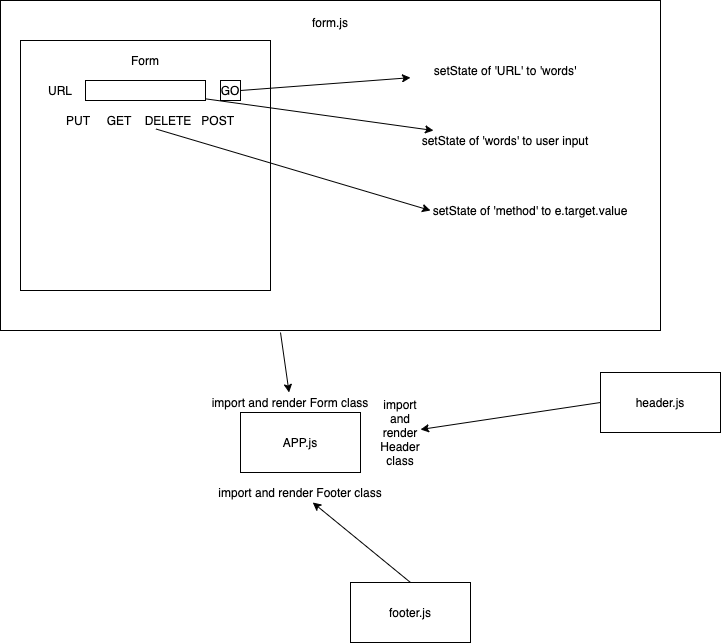

The diagram above was exported from draw.io. Its source (the exported page's mxGraphModel, read from the mxfile embedded in the PNG):
<mxGraphModel dx="1427" dy="594" grid="1" gridSize="10" guides="1" tooltips="1" connect="1" arrows="1" fold="1" page="1" pageScale="1" pageWidth="850" pageHeight="1100" math="0" shadow="0">
  <root>
    <mxCell id="0" />
    <mxCell id="1" parent="0" />
    <mxCell id="xcvRl-cV7r1g25d5_062-15" value="" style="rounded=0;whiteSpace=wrap;html=1;" vertex="1" parent="1">
      <mxGeometry x="30" y="18" width="660" height="330" as="geometry" />
    </mxCell>
    <mxCell id="xcvRl-cV7r1g25d5_062-1" value="" style="whiteSpace=wrap;html=1;aspect=fixed;" vertex="1" parent="1">
      <mxGeometry x="50" y="58" width="250" height="250" as="geometry" />
    </mxCell>
    <mxCell id="xcvRl-cV7r1g25d5_062-2" value="Form" style="text;html=1;strokeColor=none;fillColor=none;align=center;verticalAlign=middle;whiteSpace=wrap;rounded=0;" vertex="1" parent="1">
      <mxGeometry x="155" y="68" width="40" height="20" as="geometry" />
    </mxCell>
    <mxCell id="xcvRl-cV7r1g25d5_062-3" value="URL" style="text;html=1;strokeColor=none;fillColor=none;align=center;verticalAlign=middle;whiteSpace=wrap;rounded=0;" vertex="1" parent="1">
      <mxGeometry x="70" y="98" width="40" height="20" as="geometry" />
    </mxCell>
    <mxCell id="xcvRl-cV7r1g25d5_062-4" value="" style="rounded=0;whiteSpace=wrap;html=1;" vertex="1" parent="1">
      <mxGeometry x="115" y="98" width="120" height="20" as="geometry" />
    </mxCell>
    <mxCell id="xcvRl-cV7r1g25d5_062-5" value="GO" style="whiteSpace=wrap;html=1;aspect=fixed;" vertex="1" parent="1">
      <mxGeometry x="250" y="98" width="20" height="20" as="geometry" />
    </mxCell>
    <mxCell id="xcvRl-cV7r1g25d5_062-6" value="PUT&amp;nbsp; &amp;nbsp; &amp;nbsp;GET&amp;nbsp; &amp;nbsp; DELETE&amp;nbsp; &amp;nbsp;POST" style="text;html=1;strokeColor=none;fillColor=none;align=center;verticalAlign=middle;whiteSpace=wrap;rounded=0;" vertex="1" parent="1">
      <mxGeometry x="60" y="128" width="240" height="20" as="geometry" />
    </mxCell>
    <mxCell id="xcvRl-cV7r1g25d5_062-7" value="" style="endArrow=classic;html=1;exitX=1;exitY=0.5;exitDx=0;exitDy=0;" edge="1" parent="1" source="xcvRl-cV7r1g25d5_062-5" target="xcvRl-cV7r1g25d5_062-8">
      <mxGeometry width="50" height="50" relative="1" as="geometry">
        <mxPoint x="310" y="188" as="sourcePoint" />
        <mxPoint x="440" y="88" as="targetPoint" />
      </mxGeometry>
    </mxCell>
    <mxCell id="xcvRl-cV7r1g25d5_062-8" value="setState of 'URL' to 'words'" style="text;html=1;strokeColor=none;fillColor=none;align=center;verticalAlign=middle;whiteSpace=wrap;rounded=0;" vertex="1" parent="1">
      <mxGeometry x="440" y="78" width="190" height="20" as="geometry" />
    </mxCell>
    <mxCell id="xcvRl-cV7r1g25d5_062-9" value="" style="endArrow=classic;html=1;" edge="1" parent="1" source="xcvRl-cV7r1g25d5_062-4" target="xcvRl-cV7r1g25d5_062-10">
      <mxGeometry width="50" height="50" relative="1" as="geometry">
        <mxPoint x="310" y="188" as="sourcePoint" />
        <mxPoint x="460" y="158" as="targetPoint" />
      </mxGeometry>
    </mxCell>
    <mxCell id="xcvRl-cV7r1g25d5_062-10" value="setState of 'words' to user input" style="text;html=1;strokeColor=none;fillColor=none;align=center;verticalAlign=middle;whiteSpace=wrap;rounded=0;" vertex="1" parent="1">
      <mxGeometry x="440" y="148" width="190" height="20" as="geometry" />
    </mxCell>
    <mxCell id="xcvRl-cV7r1g25d5_062-11" value="" style="endArrow=classic;html=1;exitX=0.523;exitY=0.926;exitDx=0;exitDy=0;exitPerimeter=0;entryX=0;entryY=0.5;entryDx=0;entryDy=0;" edge="1" parent="1" source="xcvRl-cV7r1g25d5_062-6" target="xcvRl-cV7r1g25d5_062-13">
      <mxGeometry width="50" height="50" relative="1" as="geometry">
        <mxPoint x="310" y="188" as="sourcePoint" />
        <mxPoint x="440" y="238" as="targetPoint" />
      </mxGeometry>
    </mxCell>
    <mxCell id="xcvRl-cV7r1g25d5_062-13" value="setState of 'method' to e.target.value" style="text;html=1;strokeColor=none;fillColor=none;align=center;verticalAlign=middle;whiteSpace=wrap;rounded=0;" vertex="1" parent="1">
      <mxGeometry x="460" y="218" width="200" height="20" as="geometry" />
    </mxCell>
    <mxCell id="xcvRl-cV7r1g25d5_062-16" value="APP.js" style="rounded=0;whiteSpace=wrap;html=1;" vertex="1" parent="1">
      <mxGeometry x="270" y="430" width="120" height="60" as="geometry" />
    </mxCell>
    <mxCell id="xcvRl-cV7r1g25d5_062-17" value="form.js" style="text;html=1;strokeColor=none;fillColor=none;align=center;verticalAlign=middle;whiteSpace=wrap;rounded=0;" vertex="1" parent="1">
      <mxGeometry x="340" y="30" width="40" height="20" as="geometry" />
    </mxCell>
    <mxCell id="xcvRl-cV7r1g25d5_062-21" value="" style="endArrow=classic;html=1;" edge="1" parent="1" target="xcvRl-cV7r1g25d5_062-22">
      <mxGeometry width="50" height="50" relative="1" as="geometry">
        <mxPoint x="310" y="350" as="sourcePoint" />
        <mxPoint x="310" y="420" as="targetPoint" />
      </mxGeometry>
    </mxCell>
    <mxCell id="xcvRl-cV7r1g25d5_062-22" value="import and render Form class" style="text;html=1;strokeColor=none;fillColor=none;align=center;verticalAlign=middle;whiteSpace=wrap;rounded=0;" vertex="1" parent="1">
      <mxGeometry x="230" y="410" width="180" height="20" as="geometry" />
    </mxCell>
    <mxCell id="xcvRl-cV7r1g25d5_062-23" value="header.js" style="rounded=0;whiteSpace=wrap;html=1;" vertex="1" parent="1">
      <mxGeometry x="630" y="390" width="120" height="60" as="geometry" />
    </mxCell>
    <mxCell id="xcvRl-cV7r1g25d5_062-24" value="" style="endArrow=classic;html=1;exitX=0;exitY=0.5;exitDx=0;exitDy=0;" edge="1" parent="1" source="xcvRl-cV7r1g25d5_062-23" target="xcvRl-cV7r1g25d5_062-25">
      <mxGeometry width="50" height="50" relative="1" as="geometry">
        <mxPoint x="470" y="500" as="sourcePoint" />
        <mxPoint x="430" y="450" as="targetPoint" />
      </mxGeometry>
    </mxCell>
    <mxCell id="xcvRl-cV7r1g25d5_062-25" value="import and render Header class" style="text;html=1;strokeColor=none;fillColor=none;align=center;verticalAlign=middle;whiteSpace=wrap;rounded=0;" vertex="1" parent="1">
      <mxGeometry x="410" y="440" width="40" height="20" as="geometry" />
    </mxCell>
    <mxCell id="xcvRl-cV7r1g25d5_062-26" value="footer.js" style="rounded=0;whiteSpace=wrap;html=1;" vertex="1" parent="1">
      <mxGeometry x="380" y="600" width="120" height="60" as="geometry" />
    </mxCell>
    <mxCell id="xcvRl-cV7r1g25d5_062-27" value="" style="endArrow=classic;html=1;exitX=0.5;exitY=0;exitDx=0;exitDy=0;" edge="1" parent="1" source="xcvRl-cV7r1g25d5_062-26" target="xcvRl-cV7r1g25d5_062-28">
      <mxGeometry width="50" height="50" relative="1" as="geometry">
        <mxPoint x="470" y="590" as="sourcePoint" />
        <mxPoint x="360" y="520" as="targetPoint" />
      </mxGeometry>
    </mxCell>
    <mxCell id="xcvRl-cV7r1g25d5_062-28" value="import and render Footer class" style="text;html=1;strokeColor=none;fillColor=none;align=center;verticalAlign=middle;whiteSpace=wrap;rounded=0;" vertex="1" parent="1">
      <mxGeometry x="235" y="500" width="190" height="20" as="geometry" />
    </mxCell>
  </root>
</mxGraphModel>